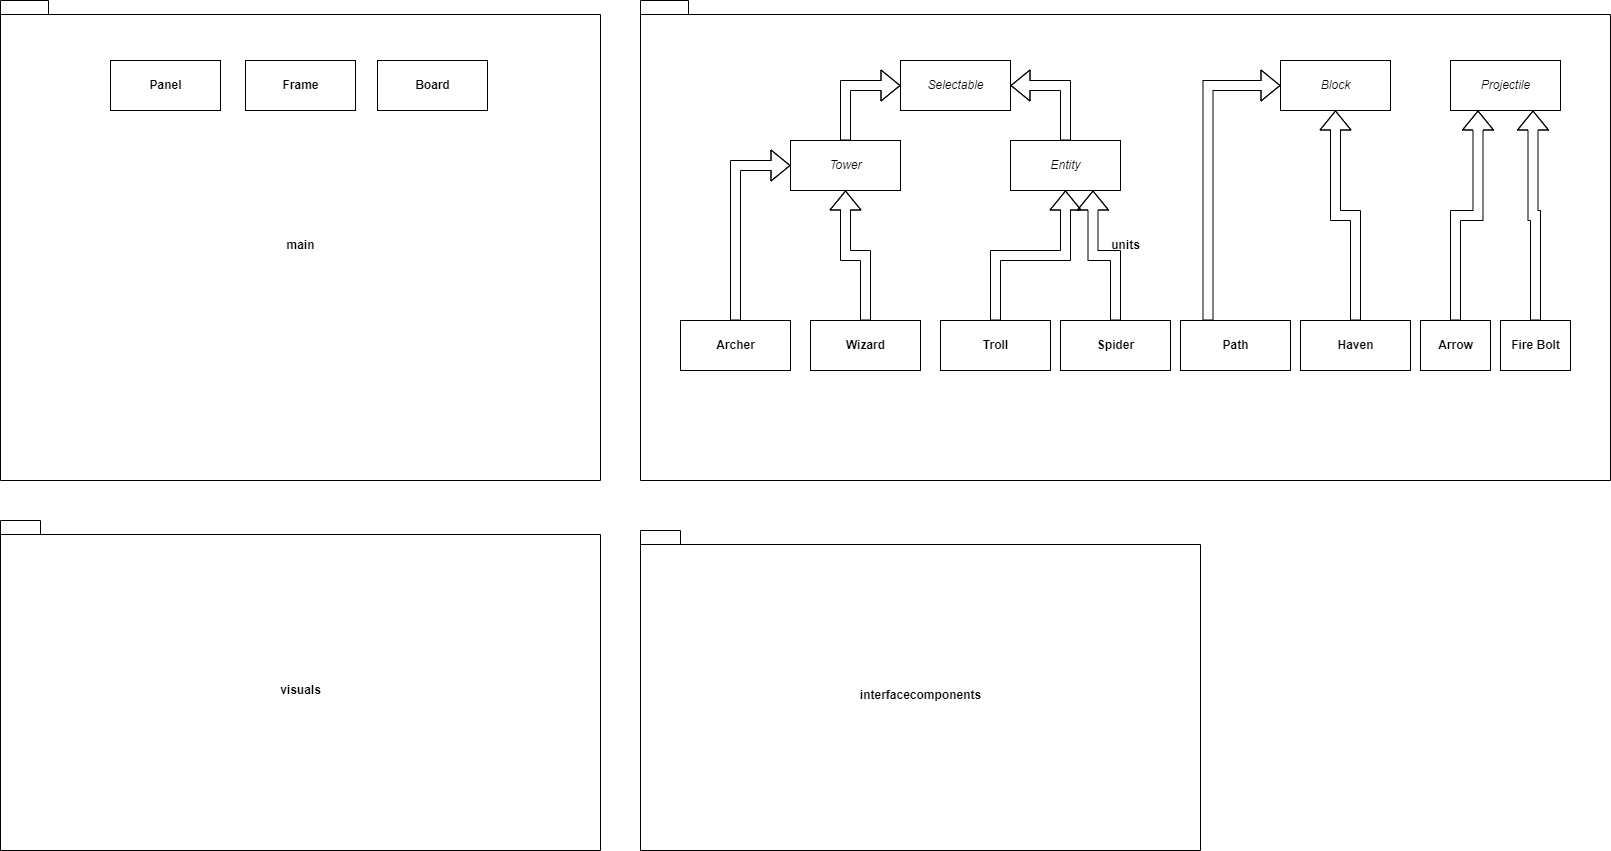

The diagram above was exported from draw.io. Its source (the exported page's mxGraphModel, read from the mxfile embedded in the PNG):
<mxGraphModel dx="2062" dy="1122" grid="1" gridSize="10" guides="1" tooltips="1" connect="1" arrows="1" fold="1" page="1" pageScale="1" pageWidth="1654" pageHeight="2336" math="0" shadow="0">
  <root>
    <mxCell id="WIyWlLk6GJQsqaUBKTNV-0" />
    <mxCell id="WIyWlLk6GJQsqaUBKTNV-1" parent="WIyWlLk6GJQsqaUBKTNV-0" />
    <mxCell id="0dSla90dO-CMTYJaV7IL-0" value="main" style="shape=folder;fontStyle=1;spacingTop=10;tabWidth=40;tabHeight=14;tabPosition=left;html=1;" vertex="1" parent="WIyWlLk6GJQsqaUBKTNV-1">
      <mxGeometry x="40" y="30" width="600" height="480" as="geometry" />
    </mxCell>
    <mxCell id="0dSla90dO-CMTYJaV7IL-9" value="&lt;b&gt;Frame&lt;/b&gt;" style="html=1;" vertex="1" parent="WIyWlLk6GJQsqaUBKTNV-1">
      <mxGeometry x="285" y="90" width="110" height="50" as="geometry" />
    </mxCell>
    <mxCell id="0dSla90dO-CMTYJaV7IL-10" value="&lt;b&gt;Board&lt;/b&gt;" style="html=1;" vertex="1" parent="WIyWlLk6GJQsqaUBKTNV-1">
      <mxGeometry x="417" y="90" width="110" height="50" as="geometry" />
    </mxCell>
    <mxCell id="0dSla90dO-CMTYJaV7IL-11" value="&lt;b&gt;Panel&lt;/b&gt;" style="html=1;" vertex="1" parent="WIyWlLk6GJQsqaUBKTNV-1">
      <mxGeometry x="150" y="90" width="110" height="50" as="geometry" />
    </mxCell>
    <mxCell id="0dSla90dO-CMTYJaV7IL-13" value="units" style="shape=folder;fontStyle=1;spacingTop=10;tabWidth=40;tabHeight=14;tabPosition=left;html=1;" vertex="1" parent="WIyWlLk6GJQsqaUBKTNV-1">
      <mxGeometry x="680" y="30" width="970" height="480" as="geometry" />
    </mxCell>
    <mxCell id="0dSla90dO-CMTYJaV7IL-20" value="&lt;i&gt;Selectable&lt;/i&gt;" style="html=1;" vertex="1" parent="WIyWlLk6GJQsqaUBKTNV-1">
      <mxGeometry x="940" y="90" width="110" height="50" as="geometry" />
    </mxCell>
    <mxCell id="0dSla90dO-CMTYJaV7IL-35" style="edgeStyle=orthogonalEdgeStyle;shape=flexArrow;rounded=0;orthogonalLoop=1;jettySize=auto;html=1;exitX=0.5;exitY=0;exitDx=0;exitDy=0;entryX=0;entryY=0.5;entryDx=0;entryDy=0;" edge="1" parent="WIyWlLk6GJQsqaUBKTNV-1" source="0dSla90dO-CMTYJaV7IL-21" target="0dSla90dO-CMTYJaV7IL-20">
      <mxGeometry relative="1" as="geometry" />
    </mxCell>
    <mxCell id="0dSla90dO-CMTYJaV7IL-21" value="&lt;i&gt;Tower&lt;/i&gt;" style="html=1;" vertex="1" parent="WIyWlLk6GJQsqaUBKTNV-1">
      <mxGeometry x="830" y="170" width="110" height="50" as="geometry" />
    </mxCell>
    <mxCell id="0dSla90dO-CMTYJaV7IL-36" style="edgeStyle=orthogonalEdgeStyle;shape=flexArrow;rounded=0;orthogonalLoop=1;jettySize=auto;html=1;exitX=0.5;exitY=0;exitDx=0;exitDy=0;entryX=1;entryY=0.5;entryDx=0;entryDy=0;" edge="1" parent="WIyWlLk6GJQsqaUBKTNV-1" source="0dSla90dO-CMTYJaV7IL-22" target="0dSla90dO-CMTYJaV7IL-20">
      <mxGeometry relative="1" as="geometry" />
    </mxCell>
    <mxCell id="0dSla90dO-CMTYJaV7IL-22" value="&lt;i&gt;Entity&lt;/i&gt;" style="html=1;" vertex="1" parent="WIyWlLk6GJQsqaUBKTNV-1">
      <mxGeometry x="1050" y="170" width="110" height="50" as="geometry" />
    </mxCell>
    <mxCell id="0dSla90dO-CMTYJaV7IL-28" style="edgeStyle=orthogonalEdgeStyle;shape=flexArrow;rounded=0;orthogonalLoop=1;jettySize=auto;html=1;exitX=0.5;exitY=0;exitDx=0;exitDy=0;entryX=0.5;entryY=1;entryDx=0;entryDy=0;" edge="1" parent="WIyWlLk6GJQsqaUBKTNV-1" source="0dSla90dO-CMTYJaV7IL-23" target="0dSla90dO-CMTYJaV7IL-21">
      <mxGeometry relative="1" as="geometry" />
    </mxCell>
    <mxCell id="0dSla90dO-CMTYJaV7IL-23" value="&lt;b&gt;Wizard&lt;/b&gt;" style="html=1;" vertex="1" parent="WIyWlLk6GJQsqaUBKTNV-1">
      <mxGeometry x="850" y="350" width="110" height="50" as="geometry" />
    </mxCell>
    <mxCell id="0dSla90dO-CMTYJaV7IL-27" style="edgeStyle=orthogonalEdgeStyle;rounded=0;orthogonalLoop=1;jettySize=auto;html=1;exitX=0.5;exitY=0;exitDx=0;exitDy=0;entryX=0;entryY=0.5;entryDx=0;entryDy=0;shape=flexArrow;" edge="1" parent="WIyWlLk6GJQsqaUBKTNV-1" source="0dSla90dO-CMTYJaV7IL-24" target="0dSla90dO-CMTYJaV7IL-21">
      <mxGeometry relative="1" as="geometry" />
    </mxCell>
    <mxCell id="0dSla90dO-CMTYJaV7IL-24" value="&lt;b&gt;Archer&lt;/b&gt;" style="html=1;" vertex="1" parent="WIyWlLk6GJQsqaUBKTNV-1">
      <mxGeometry x="720" y="350" width="110" height="50" as="geometry" />
    </mxCell>
    <mxCell id="0dSla90dO-CMTYJaV7IL-31" style="edgeStyle=orthogonalEdgeStyle;shape=flexArrow;rounded=0;orthogonalLoop=1;jettySize=auto;html=1;exitX=0.5;exitY=0;exitDx=0;exitDy=0;entryX=0.5;entryY=1;entryDx=0;entryDy=0;" edge="1" parent="WIyWlLk6GJQsqaUBKTNV-1" source="0dSla90dO-CMTYJaV7IL-29" target="0dSla90dO-CMTYJaV7IL-22">
      <mxGeometry relative="1" as="geometry" />
    </mxCell>
    <mxCell id="0dSla90dO-CMTYJaV7IL-29" value="&lt;b&gt;Troll&lt;/b&gt;" style="html=1;" vertex="1" parent="WIyWlLk6GJQsqaUBKTNV-1">
      <mxGeometry x="980" y="350" width="110" height="50" as="geometry" />
    </mxCell>
    <mxCell id="0dSla90dO-CMTYJaV7IL-32" style="edgeStyle=orthogonalEdgeStyle;shape=flexArrow;rounded=0;orthogonalLoop=1;jettySize=auto;html=1;exitX=0.5;exitY=0;exitDx=0;exitDy=0;entryX=0.75;entryY=1;entryDx=0;entryDy=0;" edge="1" parent="WIyWlLk6GJQsqaUBKTNV-1" source="0dSla90dO-CMTYJaV7IL-30" target="0dSla90dO-CMTYJaV7IL-22">
      <mxGeometry relative="1" as="geometry">
        <mxPoint x="1105" y="220" as="targetPoint" />
      </mxGeometry>
    </mxCell>
    <mxCell id="0dSla90dO-CMTYJaV7IL-30" value="&lt;b&gt;Spider&lt;/b&gt;" style="html=1;" vertex="1" parent="WIyWlLk6GJQsqaUBKTNV-1">
      <mxGeometry x="1100" y="350" width="110" height="50" as="geometry" />
    </mxCell>
    <mxCell id="0dSla90dO-CMTYJaV7IL-37" value="&lt;i&gt;Block&lt;/i&gt;" style="html=1;" vertex="1" parent="WIyWlLk6GJQsqaUBKTNV-1">
      <mxGeometry x="1320" y="90" width="110" height="50" as="geometry" />
    </mxCell>
    <mxCell id="0dSla90dO-CMTYJaV7IL-39" style="edgeStyle=orthogonalEdgeStyle;shape=flexArrow;rounded=0;orthogonalLoop=1;jettySize=auto;html=1;exitX=0.25;exitY=0;exitDx=0;exitDy=0;entryX=0;entryY=0.5;entryDx=0;entryDy=0;" edge="1" parent="WIyWlLk6GJQsqaUBKTNV-1" source="0dSla90dO-CMTYJaV7IL-38" target="0dSla90dO-CMTYJaV7IL-37">
      <mxGeometry relative="1" as="geometry" />
    </mxCell>
    <mxCell id="0dSla90dO-CMTYJaV7IL-38" value="&lt;b&gt;Path&lt;/b&gt;" style="html=1;" vertex="1" parent="WIyWlLk6GJQsqaUBKTNV-1">
      <mxGeometry x="1220" y="350" width="110" height="50" as="geometry" />
    </mxCell>
    <mxCell id="0dSla90dO-CMTYJaV7IL-41" style="edgeStyle=orthogonalEdgeStyle;shape=flexArrow;rounded=0;orthogonalLoop=1;jettySize=auto;html=1;exitX=0.5;exitY=0;exitDx=0;exitDy=0;entryX=0.5;entryY=1;entryDx=0;entryDy=0;" edge="1" parent="WIyWlLk6GJQsqaUBKTNV-1" source="0dSla90dO-CMTYJaV7IL-40" target="0dSla90dO-CMTYJaV7IL-37">
      <mxGeometry relative="1" as="geometry" />
    </mxCell>
    <mxCell id="0dSla90dO-CMTYJaV7IL-40" value="&lt;b&gt;Haven&lt;/b&gt;" style="html=1;" vertex="1" parent="WIyWlLk6GJQsqaUBKTNV-1">
      <mxGeometry x="1340" y="350" width="110" height="50" as="geometry" />
    </mxCell>
    <mxCell id="0dSla90dO-CMTYJaV7IL-42" value="&lt;i&gt;Projectile&lt;/i&gt;" style="html=1;" vertex="1" parent="WIyWlLk6GJQsqaUBKTNV-1">
      <mxGeometry x="1490" y="90" width="110" height="50" as="geometry" />
    </mxCell>
    <mxCell id="0dSla90dO-CMTYJaV7IL-45" style="edgeStyle=orthogonalEdgeStyle;shape=flexArrow;rounded=0;orthogonalLoop=1;jettySize=auto;html=1;exitX=0.5;exitY=0;exitDx=0;exitDy=0;entryX=0.25;entryY=1;entryDx=0;entryDy=0;" edge="1" parent="WIyWlLk6GJQsqaUBKTNV-1" source="0dSla90dO-CMTYJaV7IL-43" target="0dSla90dO-CMTYJaV7IL-42">
      <mxGeometry relative="1" as="geometry" />
    </mxCell>
    <mxCell id="0dSla90dO-CMTYJaV7IL-43" value="&lt;b&gt;Arrow&lt;/b&gt;" style="html=1;" vertex="1" parent="WIyWlLk6GJQsqaUBKTNV-1">
      <mxGeometry x="1460" y="350" width="70" height="50" as="geometry" />
    </mxCell>
    <mxCell id="0dSla90dO-CMTYJaV7IL-46" style="edgeStyle=orthogonalEdgeStyle;shape=flexArrow;rounded=0;orthogonalLoop=1;jettySize=auto;html=1;exitX=0.5;exitY=0;exitDx=0;exitDy=0;entryX=0.75;entryY=1;entryDx=0;entryDy=0;" edge="1" parent="WIyWlLk6GJQsqaUBKTNV-1" source="0dSla90dO-CMTYJaV7IL-44" target="0dSla90dO-CMTYJaV7IL-42">
      <mxGeometry relative="1" as="geometry" />
    </mxCell>
    <mxCell id="0dSla90dO-CMTYJaV7IL-44" value="&lt;b&gt;Fire Bolt&lt;/b&gt;" style="html=1;" vertex="1" parent="WIyWlLk6GJQsqaUBKTNV-1">
      <mxGeometry x="1540" y="350" width="70" height="50" as="geometry" />
    </mxCell>
    <mxCell id="0dSla90dO-CMTYJaV7IL-47" value="visuals" style="shape=folder;fontStyle=1;spacingTop=10;tabWidth=40;tabHeight=14;tabPosition=left;html=1;" vertex="1" parent="WIyWlLk6GJQsqaUBKTNV-1">
      <mxGeometry x="40" y="550" width="600" height="330" as="geometry" />
    </mxCell>
    <mxCell id="0dSla90dO-CMTYJaV7IL-48" value="interfacecomponents" style="shape=folder;fontStyle=1;spacingTop=10;tabWidth=40;tabHeight=14;tabPosition=left;html=1;" vertex="1" parent="WIyWlLk6GJQsqaUBKTNV-1">
      <mxGeometry x="680" y="560" width="560" height="320" as="geometry" />
    </mxCell>
  </root>
</mxGraphModel>